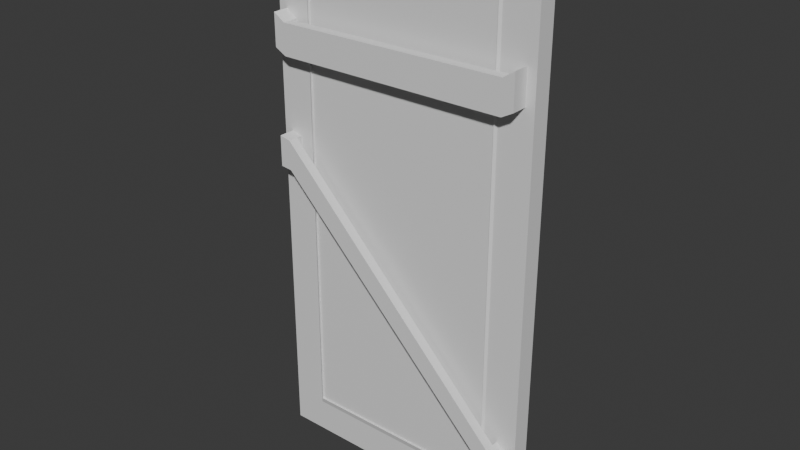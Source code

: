 # Source: door.blend  (saved by Blender 4.2.66; exported with 4.5.12 LTS)
import bpy
from mathutils import Matrix  # noqa: F401  (used for matrix-valued properties, if any)

bpy.ops.wm.read_factory_settings(use_empty=True)
scene = bpy.context.scene
scene.name = 'Scene'

# ---- collections
col_collection = bpy.data.collections.new('Collection'); scene.collection.children.link(col_collection)

# ---- materials (node trees are filled in below, after node groups)
mat_material = bpy.data.materials.new('Material')
mat_material.alpha_threshold = 0.0
mat_material.roughness = 0.5
mat_material.line_color = (0.0, 0.0, 0.0, 1.0)

# ---- material node trees
mat_material.use_nodes = True; mat_material.node_tree.nodes.clear()
_N = mat_material.node_tree.nodes; _L = mat_material.node_tree.links
n0 = _N.new('ShaderNodeOutputMaterial'); n0.name = 'Material Output'; n0.location = (300, 300)
n1 = _N.new('ShaderNodeBsdfPrincipled'); n1.name = 'Principled BSDF'; n1.location = (10, 300)
n1.inputs[3].default_value = 1.45
_L.new(n1.outputs[0], n0.inputs[0])
n0.is_active_output = True

# ---- world
world_world = bpy.data.worlds.new('World'); scene.world = world_world
world_world.use_nodes = True; world_world.node_tree.nodes.clear()
_N = world_world.node_tree.nodes; _L = world_world.node_tree.links
n0 = _N.new('ShaderNodeOutputWorld'); n0.name = 'World Output'; n0.location = (300, 300)
n1 = _N.new('ShaderNodeBackground'); n1.name = 'Background'; n1.location = (10, 300)
n1.inputs[0].default_value = (0.05088, 0.05088, 0.05088, 1.0)
_L.new(n1.outputs[0], n0.inputs[0])
n0.is_active_output = True
world_world.color = (0.05088, 0.05088, 0.05088)
world_world.sun_shadow_jitter_overblur = 0.0

# ---- meshes
me_cube = bpy.data.meshes.new('Cube')
me_cube.from_pydata([(1.503, 3.503, 2.0), (1.503, 3.503, -2.0), (1.503, -3.503, 2.0), (1.503, -3.503, -2.0), (-1.503, 3.503, 2.0), (-1.503, 3.503, -2.0), (-1.503, -3.503, 2.0), (-1.503, -3.503, -2.0), (-2.0, 4.0, -2.0), (-2.0, -4.0, -2.0), (2.0, 4.0, -2.0), (2.0, -4.0, 2.0), (-2.0, -4.0, 2.0), (2.0, 4.0, 2.0), (2.0, -4.0, -2.0), (-2.0, 4.0, 2.0), (-1.465, 3.414, -2.389), (-1.465, -3.414, -2.389), (1.465, 3.414, -2.389), (1.465, -3.414, 2.746), (-1.465, -3.414, 2.746), (1.465, 3.414, 2.746), (1.465, -3.414, -2.389), (-1.465, 3.414, 2.746), (-1.87, 3.87, -2.0), (-1.704, 3.704, -2.0), (-1.704, -3.704, -2.0), (-1.87, -3.87, -2.0), (1.87, 3.87, -2.0), (1.704, 3.704, -2.0), (1.704, -3.704, -2.0), (1.87, -3.87, -2.0), (2.0, 2.657, 2.0), (2.0, 2.657, -2.0), (1.503, 2.326, 2.0), (1.503, 2.326, -2.0), (1.465, 2.268, 2.746), (1.465, 2.268, -2.389), (1.704, 2.46, -2.0), (1.87, 2.57, -2.0), (2.0, 2.171, 2.0), (1.503, 1.901, 2.0), (1.465, 1.853, 2.746), (1.704, 2.01, -2.0), (1.87, 2.1, -2.0), (2.0, 2.171, -2.0), (1.503, 1.901, -2.0), (1.465, 1.853, -2.389), (-2.0, 2.697, -2.0), (-2.0, 2.697, 2.0), (-1.503, 2.362, -2.0), (-1.503, 2.362, 2.0), (-1.465, 2.302, -2.389), (-1.465, 2.302, 2.746), (-1.704, 2.497, -2.0), (-1.87, 2.609, -2.0), (-2.0, 2.186, -2.0), (-1.503, 1.914, -2.0), (-1.465, 1.866, -2.389), (-2.0, 2.186, 2.0), (-1.503, 1.914, 2.0), (-1.465, 1.866, 2.746), (-1.704, 2.024, -2.0), (-1.87, 2.115, -2.0), (-2.0, -3.272, -2.0), (-1.503, -2.865, -2.0), (-1.465, -2.793, -2.389), (-2.0, -3.272, 2.0), (-1.503, -2.865, 2.0), (-1.465, -2.793, 2.746), (-1.704, -3.03, -2.0), (-1.87, -3.166, -2.0), (-2.0, -2.874, 2.0), (-1.503, -2.517, 2.0), (-1.465, -2.453, 2.746), (-1.704, -2.661, -2.0), (-1.87, -2.781, -2.0), (-2.0, -2.874, -2.0), (-1.503, -2.517, -2.0), (-1.465, -2.453, -2.389), (2.0, 0.8876, 2.0), (1.503, 0.7772, 2.0), (1.465, 0.7576, 2.746), (1.704, 0.8219, -2.0), (1.87, 0.8587, -2.0), (2.0, 0.8876, -2.0), (1.503, 0.7772, -2.0), (1.465, 0.7576, -2.389), (2.0, 0.4216, 2.0), (1.503, 0.3691, 2.0), (1.465, 0.3598, 2.746), (1.704, 0.3903, -2.0), (1.87, 0.4078, -2.0), (2.0, 0.4216, -2.0), (1.503, 0.3691, -2.0), (1.465, 0.3598, -2.389), (1.704, 2.46, -3.325), (1.87, 2.57, -3.325), (1.704, 2.01, -3.325), (1.87, 2.1, -3.325), (-1.704, 2.024, -3.325), (-1.704, 2.497, -3.325), (-1.87, 2.115, -3.325), (-1.87, 2.609, -3.325), (-1.704, -3.03, -3.325), (-1.87, -3.166, -3.325), (-1.704, -2.661, -3.325), (-1.87, -2.781, -3.325), (1.704, 0.8219, -3.325), (1.87, 0.8587, -3.325), (1.704, 0.3903, -3.325), (1.87, 0.4078, -3.325), (1.704, 2.46, -5.454), (1.87, 2.57, -5.454), (1.704, 2.01, -5.454), (1.87, 2.1, -5.454), (-1.704, 2.024, -5.454), (-1.704, 2.497, -5.454), (-1.87, 2.115, -5.454), (-1.87, 2.609, -5.454), (-1.704, -3.03, -5.454), (-1.87, -3.166, -5.454), (-1.704, -2.661, -5.454), (-1.87, -2.781, -5.454), (1.704, 0.8219, -5.454), (1.87, 0.8587, -5.454), (1.704, 0.3903, -5.454), (1.87, 0.4078, -5.454)], [], [(14, 11, 12, 9), (48, 49, 15, 8), (93, 88, 11, 14), (8, 15, 13, 10), (71, 27, 9, 64), (28, 24, 8, 10), (2, 6, 12, 11), (89, 2, 11, 88), (27, 31, 14, 9), (51, 4, 15, 49), (4, 0, 13, 15), (39, 28, 10, 33), (50, 5, 16, 52), (6, 2, 19, 20), (3, 7, 17, 22), (0, 4, 23, 21), (66, 69, 20, 17), (18, 21, 23, 16), (90, 95, 22, 19), (19, 22, 17, 20), (94, 3, 22, 95), (68, 6, 20, 69), (34, 0, 21, 36), (5, 1, 18, 16), (35, 1, 29, 38), (38, 29, 28, 39), (7, 3, 30, 26), (26, 30, 31, 27), (1, 5, 25, 29), (29, 25, 24, 28), (65, 7, 26, 70), (70, 26, 27, 71), (55, 54, 101, 103), (46, 35, 38, 43), (41, 34, 36, 42), (1, 35, 37, 18), (21, 18, 37, 36), (44, 39, 33, 45), (0, 34, 32, 13), (10, 13, 32, 33), (84, 44, 45, 85), (81, 41, 42, 82), (86, 46, 43, 83), (83, 43, 44, 84), (35, 46, 47, 37), (36, 37, 47, 42), (34, 41, 40, 32), (33, 32, 40, 45), (25, 54, 55, 24), (5, 50, 54, 25), (4, 51, 53, 23), (16, 23, 53, 52), (57, 50, 52, 58), (60, 51, 49, 59), (24, 55, 48, 8), (56, 59, 49, 48), (77, 72, 59, 56), (73, 60, 59, 72), (78, 57, 58, 79), (71, 76, 107, 105), (50, 57, 62, 54), (51, 60, 61, 53), (52, 53, 61, 58), (55, 63, 56, 48), (7, 65, 66, 17), (6, 68, 67, 12), (9, 12, 67, 64), (63, 55, 103, 102), (78, 65, 70, 75), (73, 68, 69, 74), (79, 74, 69, 66), (76, 71, 64, 77), (63, 76, 77, 56), (58, 61, 74, 79), (60, 73, 74, 61), (57, 78, 75, 62), (62, 75, 76, 63), (65, 78, 79, 66), (68, 73, 72, 67), (64, 67, 72, 77), (75, 70, 104, 106), (94, 86, 83, 91), (89, 81, 82, 90), (92, 84, 85, 93), (46, 86, 87, 47), (42, 47, 87, 82), (41, 81, 80, 40), (45, 40, 80, 85), (31, 92, 93, 14), (2, 89, 90, 19), (3, 94, 91, 30), (30, 91, 92, 31), (86, 94, 95, 87), (82, 87, 95, 90), (81, 89, 88, 80), (85, 80, 88, 93), (104, 105, 121, 120), (111, 110, 126, 127), (96, 97, 113, 112), (100, 102, 118, 116), (76, 75, 106, 107), (91, 83, 108, 110), (43, 38, 96, 98), (92, 91, 110, 111), (44, 43, 98, 99), (84, 92, 111, 109), (39, 44, 99, 97), (62, 63, 102, 100), (83, 84, 109, 108), (38, 39, 97, 96), (70, 71, 105, 104), (54, 62, 100, 101), (114, 112, 113, 115), (117, 116, 118, 119), (122, 120, 121, 123), (126, 124, 125, 127), (116, 117, 112, 114), (124, 126, 120, 122), (97, 99, 115, 113), (105, 107, 123, 121), (99, 98, 114, 115), (107, 106, 122, 123), (100, 116, 114, 98), (108, 109, 125, 124), (102, 103, 119, 118), (108, 124, 122, 106), (103, 101, 117, 119), (109, 111, 127, 125), (126, 110, 104, 120), (110, 108, 106, 104), (117, 101, 96, 112), (101, 100, 98, 96)])
_uv = me_cube.uv_layers.new(name='UVMap')
_uv.uv.foreach_set('vector', [0.375, 0.75, 0.625, 0.75, 0.625, 1.0, 0.375, 1.0, 0.375, 0.2093, 0.625, 0.2093, 0.625, 0.25, 0.375, 0.25, 0.375, 0.6118, 0.625, 0.6118, 0.625, 0.75, 0.375, 0.75, 0.375, 0.25, 0.625, 0.25, 0.625, 0.5, 0.375, 0.5, 0.1331, 0.7239, 0.1331, 0.7459, 0.125, 0.75, 0.125, 0.7273, 0.3669, 0.5041, 0.1331, 0.5041, 0.125, 0.5, 0.375, 0.5, 0.6561, 0.7345, 0.8439, 0.7345, 0.875, 0.75, 0.625, 0.75, 0.6561, 0.6135, 0.6561, 0.7345, 0.625, 0.75, 0.625, 0.6118, 0.1331, 0.7459, 0.3669, 0.7459, 0.375, 0.75, 0.125, 0.75, 0.8439, 0.5512, 0.8439, 0.5155, 0.875, 0.5, 0.875, 0.5407, 0.8439, 0.5155, 0.6561, 0.5155, 0.625, 0.5, 0.875, 0.5, 0.3669, 0.5447, 0.3669, 0.5041, 0.375, 0.5, 0.375, 0.542, 0.1561, 0.5512, 0.1561, 0.5155, 0.1561, 0.5155, 0.1561, 0.5512, 0.8439, 0.7345, 0.6561, 0.7345, 0.6561, 0.7345, 0.8439, 0.7345, 0.3439, 0.7345, 0.1561, 0.7345, 0.1561, 0.7345, 0.3439, 0.7345, 0.6561, 0.5155, 0.8439, 0.5155, 0.8439, 0.5155, 0.6561, 0.5155, 0.1561, 0.7145, 0.8439, 0.7145, 0.8439, 0.7345, 0.1561, 0.7345, 0.3439, 0.5155, 0.6561, 0.5155, 0.8439, 0.5155, 0.1561, 0.5155, 0.6561, 0.6135, 0.3439, 0.6135, 0.3439, 0.7345, 0.6561, 0.7345, 0.6561, 0.7345, 0.3439, 0.7345, 0.1561, 0.7345, 0.8439, 0.7345, 0.3439, 0.6135, 0.3439, 0.7345, 0.3439, 0.7345, 0.3439, 0.6135, 0.8439, 0.7145, 0.8439, 0.7345, 0.8439, 0.7345, 0.8439, 0.7145, 0.6561, 0.5523, 0.6561, 0.5155, 0.6561, 0.5155, 0.6561, 0.5523, 0.1561, 0.5155, 0.3439, 0.5155, 0.3439, 0.5155, 0.1561, 0.5155, 0.3439, 0.5523, 0.3439, 0.5155, 0.3565, 0.5093, 0.3565, 0.5481, 0.3565, 0.5481, 0.3565, 0.5093, 0.3669, 0.5041, 0.3669, 0.5447, 0.1561, 0.7345, 0.3439, 0.7345, 0.3565, 0.7407, 0.1435, 0.7407, 0.1435, 0.7407, 0.3565, 0.7407, 0.3669, 0.7459, 0.1331, 0.7459, 0.3439, 0.5155, 0.1561, 0.5155, 0.1435, 0.5093, 0.3565, 0.5093, 0.3565, 0.5093, 0.1435, 0.5093, 0.1331, 0.5041, 0.3669, 0.5041, 0.1561, 0.7145, 0.1561, 0.7345, 0.1435, 0.7407, 0.1435, 0.7197, 0.1435, 0.7197, 0.1435, 0.7407, 0.1331, 0.7459, 0.1331, 0.7239, 0.1331, 0.5435, 0.1435, 0.547, 0.1435, 0.547, 0.1331, 0.5435, 0.3439, 0.5656, 0.3439, 0.5523, 0.3565, 0.5481, 0.3565, 0.5622, 0.6561, 0.5656, 0.6561, 0.5523, 0.6561, 0.5523, 0.6561, 0.5656, 0.3439, 0.5155, 0.3439, 0.5523, 0.3439, 0.5523, 0.3439, 0.5155, 0.6561, 0.5155, 0.3439, 0.5155, 0.3439, 0.5523, 0.6561, 0.5523, 0.3669, 0.5594, 0.3669, 0.5447, 0.375, 0.542, 0.375, 0.5572, 0.6561, 0.5155, 0.6561, 0.5523, 0.625, 0.542, 0.625, 0.5, 0.375, 0.5, 0.625, 0.5, 0.625, 0.542, 0.375, 0.542, 0.3669, 0.5982, 0.3669, 0.5594, 0.375, 0.5572, 0.375, 0.5973, 0.6561, 0.6007, 0.6561, 0.5656, 0.6561, 0.5656, 0.6561, 0.6007, 0.3439, 0.6007, 0.3439, 0.5656, 0.3565, 0.5622, 0.3565, 0.5993, 0.3565, 0.5993, 0.3565, 0.5622, 0.3669, 0.5594, 0.3669, 0.5982, 0.3439, 0.5523, 0.3439, 0.5656, 0.3439, 0.5656, 0.3439, 0.5523, 0.6561, 0.5523, 0.3439, 0.5523, 0.3439, 0.5656, 0.6561, 0.5656, 0.6561, 0.5523, 0.6561, 0.5656, 0.625, 0.5572, 0.625, 0.542, 0.375, 0.542, 0.625, 0.542, 0.625, 0.5572, 0.375, 0.5572, 0.1435, 0.5093, 0.1435, 0.547, 0.1331, 0.5435, 0.1331, 0.5041, 0.1561, 0.5155, 0.1561, 0.5512, 0.1435, 0.547, 0.1435, 0.5093, 0.8439, 0.5155, 0.8439, 0.5512, 0.8439, 0.5512, 0.8439, 0.5155, 0.1561, 0.5155, 0.8439, 0.5155, 0.8439, 0.5512, 0.1561, 0.5512, 0.1561, 0.5652, 0.1561, 0.5512, 0.1561, 0.5512, 0.1561, 0.5652, 0.8439, 0.5652, 0.8439, 0.5512, 0.875, 0.5407, 0.875, 0.5567, 0.1331, 0.5041, 0.1331, 0.5435, 0.125, 0.5407, 0.125, 0.5, 0.375, 0.1933, 0.625, 0.1933, 0.625, 0.2093, 0.375, 0.2093, 0.375, 0.03518, 0.625, 0.03518, 0.625, 0.1933, 0.375, 0.1933, 0.8439, 0.7037, 0.8439, 0.5652, 0.875, 0.5567, 0.875, 0.7148, 0.1561, 0.7037, 0.1561, 0.5652, 0.1561, 0.5652, 0.1561, 0.7037, 0.1331, 0.7239, 0.1331, 0.7119, 0.1331, 0.7119, 0.1331, 0.7239, 0.1561, 0.5512, 0.1561, 0.5652, 0.1435, 0.5617, 0.1435, 0.547, 0.8439, 0.5512, 0.8439, 0.5652, 0.8439, 0.5652, 0.8439, 0.5512, 0.1561, 0.5512, 0.8439, 0.5512, 0.8439, 0.5652, 0.1561, 0.5652, 0.1331, 0.5435, 0.1331, 0.5589, 0.125, 0.5567, 0.125, 0.5407, 0.1561, 0.7345, 0.1561, 0.7145, 0.1561, 0.7145, 0.1561, 0.7345, 0.8439, 0.7345, 0.8439, 0.7145, 0.875, 0.7273, 0.875, 0.75, 0.375, 0.0, 0.625, 0.0, 0.625, 0.02274, 0.375, 0.02274, 0.1331, 0.5589, 0.1331, 0.5435, 0.1331, 0.5435, 0.1331, 0.5589, 0.1561, 0.7037, 0.1561, 0.7145, 0.1435, 0.7197, 0.1435, 0.7082, 0.8439, 0.7037, 0.8439, 0.7145, 0.8439, 0.7145, 0.8439, 0.7037, 0.1561, 0.7037, 0.8439, 0.7037, 0.8439, 0.7145, 0.1561, 0.7145, 0.1331, 0.7119, 0.1331, 0.7239, 0.125, 0.7273, 0.125, 0.7148, 0.1331, 0.5589, 0.1331, 0.7119, 0.125, 0.7148, 0.125, 0.5567, 0.1561, 0.5652, 0.8439, 0.5652, 0.8439, 0.7037, 0.1561, 0.7037, 0.8439, 0.5652, 0.8439, 0.7037, 0.8439, 0.7037, 0.8439, 0.5652, 0.1561, 0.5652, 0.1561, 0.7037, 0.1435, 0.7082, 0.1435, 0.5617, 0.1435, 0.5617, 0.1435, 0.7082, 0.1331, 0.7119, 0.1331, 0.5589, 0.1561, 0.7145, 0.1561, 0.7037, 0.1561, 0.7037, 0.1561, 0.7145, 0.8439, 0.7145, 0.8439, 0.7037, 0.875, 0.7148, 0.875, 0.7273, 0.375, 0.02274, 0.625, 0.02274, 0.625, 0.03518, 0.375, 0.03518, 0.1435, 0.7082, 0.1435, 0.7197, 0.1435, 0.7197, 0.1435, 0.7082, 0.3439, 0.6135, 0.3439, 0.6007, 0.3565, 0.5993, 0.3565, 0.6128, 0.6561, 0.6135, 0.6561, 0.6007, 0.6561, 0.6007, 0.6561, 0.6135, 0.3669, 0.6123, 0.3669, 0.5982, 0.375, 0.5973, 0.375, 0.6118, 0.3439, 0.5656, 0.3439, 0.6007, 0.3439, 0.6007, 0.3439, 0.5656, 0.6561, 0.5656, 0.3439, 0.5656, 0.3439, 0.6007, 0.6561, 0.6007, 0.6561, 0.5656, 0.6561, 0.6007, 0.625, 0.5973, 0.625, 0.5572, 0.375, 0.5572, 0.625, 0.5572, 0.625, 0.5973, 0.375, 0.5973, 0.3669, 0.7459, 0.3669, 0.6123, 0.375, 0.6118, 0.375, 0.75, 0.6561, 0.7345, 0.6561, 0.6135, 0.6561, 0.6135, 0.6561, 0.7345, 0.3439, 0.7345, 0.3439, 0.6135, 0.3565, 0.6128, 0.3565, 0.7407, 0.3565, 0.7407, 0.3565, 0.6128, 0.3669, 0.6123, 0.3669, 0.7459, 0.3439, 0.6007, 0.3439, 0.6135, 0.3439, 0.6135, 0.3439, 0.6007, 0.6561, 0.6007, 0.3439, 0.6007, 0.3439, 0.6135, 0.6561, 0.6135, 0.6561, 0.6007, 0.6561, 0.6135, 0.625, 0.6118, 0.625, 0.5973, 0.375, 0.5973, 0.625, 0.5973, 0.625, 0.6118, 0.375, 0.6118, 0.1435, 0.7197, 0.1331, 0.7239, 0.1331, 0.7239, 0.1435, 0.7197, 0.3669, 0.6123, 0.3565, 0.6128, 0.3565, 0.6128, 0.3669, 0.6123, 0.3565, 0.5481, 0.3669, 0.5447, 0.3669, 0.5447, 0.3565, 0.5481, 0.1435, 0.5617, 0.1331, 0.5589, 0.1331, 0.5589, 0.1435, 0.5617, 0.1331, 0.7119, 0.1435, 0.7082, 0.1435, 0.7082, 0.1331, 0.7119, 0.3565, 0.6128, 0.3565, 0.5993, 0.3565, 0.5993, 0.3565, 0.6128, 0.3565, 0.5622, 0.3565, 0.5481, 0.3565, 0.5481, 0.3565, 0.5622, 0.3669, 0.6123, 0.3565, 0.6128, 0.3565, 0.6128, 0.3669, 0.6123, 0.3669, 0.5594, 0.3565, 0.5622, 0.3565, 0.5622, 0.3669, 0.5594, 0.3669, 0.5982, 0.3669, 0.6123, 0.3669, 0.6123, 0.3669, 0.5982, 0.3669, 0.5447, 0.3669, 0.5594, 0.3669, 0.5594, 0.3669, 0.5447, 0.1435, 0.5617, 0.1331, 0.5589, 0.1331, 0.5589, 0.1435, 0.5617, 0.3565, 0.5993, 0.3669, 0.5982, 0.3669, 0.5982, 0.3565, 0.5993, 0.3565, 0.5481, 0.3669, 0.5447, 0.3669, 0.5447, 0.3565, 0.5481, 0.1435, 0.7197, 0.1331, 0.7239, 0.1331, 0.7239, 0.1435, 0.7197, 0.1435, 0.547, 0.1435, 0.5617, 0.1435, 0.5617, 0.1435, 0.547, 0.3565, 0.5622, 0.3565, 0.5481, 0.3669, 0.5447, 0.3669, 0.5594, 0.1435, 0.547, 0.1435, 0.5617, 0.1331, 0.5589, 0.1331, 0.5435, 0.1435, 0.7082, 0.1435, 0.7197, 0.1331, 0.7239, 0.1331, 0.7119, 0.3565, 0.6128, 0.3565, 0.5993, 0.3669, 0.5982, 0.3669, 0.6123, 0.1435, 0.5617, 0.1435, 0.547, 0.3565, 0.5481, 0.3565, 0.5622, 0.3565, 0.5993, 0.3565, 0.6128, 0.1435, 0.7197, 0.1435, 0.7082, 0.3669, 0.5447, 0.3669, 0.5594, 0.3669, 0.5594, 0.3669, 0.5447, 0.1331, 0.7239, 0.1331, 0.7119, 0.1331, 0.7119, 0.1331, 0.7239, 0.3669, 0.5594, 0.3565, 0.5622, 0.3565, 0.5622, 0.3669, 0.5594, 0.1331, 0.7119, 0.1435, 0.7082, 0.1435, 0.7082, 0.1331, 0.7119, 0.1435, 0.5617, 0.1435, 0.5617, 0.3565, 0.5622, 0.3565, 0.5622, 0.3565, 0.5993, 0.3669, 0.5982, 0.3669, 0.5982, 0.3565, 0.5993, 0.1331, 0.5589, 0.1331, 0.5435, 0.1331, 0.5435, 0.1331, 0.5589, 0.3565, 0.5993, 0.3565, 0.5993, 0.1435, 0.7082, 0.1435, 0.7082, 0.1331, 0.5435, 0.1435, 0.547, 0.1435, 0.547, 0.1331, 0.5435, 0.3669, 0.5982, 0.3669, 0.6123, 0.3669, 0.6123, 0.3669, 0.5982, 0.3565, 0.6128, 0.3565, 0.6128, 0.1435, 0.7197, 0.1435, 0.7197, 0.3565, 0.6128, 0.3565, 0.5993, 0.1435, 0.7082, 0.1435, 0.7197, 0.1435, 0.547, 0.1435, 0.547, 0.3565, 0.5481, 0.3565, 0.5481, 0.1435, 0.547, 0.1435, 0.5617, 0.3565, 0.5622, 0.3565, 0.5481])
me_cube.materials.append(mat_material)
me_cube.use_mirror_vertex_groups = False
me_cube.update()
me_cube_001 = bpy.data.meshes.new('Cube.001')
me_cube_001.from_pydata([(1.503, 3.503, 2.0), (1.503, 3.503, -2.0), (1.503, -3.503, 2.0), (1.503, -3.503, -2.0), (-1.503, 3.503, 2.0), (-1.503, 3.503, -2.0), (-1.503, -3.503, 2.0), (-1.503, -3.503, -2.0)], [], [(0, 4, 6, 2), (5, 1, 3, 7)])
_uv = me_cube_001.uv_layers.new(name='UVMap')
_uv.uv.foreach_set('vector', [0.6561, 0.5155, 0.8439, 0.5155, 0.8439, 0.7345, 0.6561, 0.7345, 0.1561, 0.5155, 0.3439, 0.5155, 0.3439, 0.7345, 0.1561, 0.7345])
me_cube_001.materials.append(mat_material)
me_cube_001.use_mirror_vertex_groups = False
me_cube_001.update()

# ---- objects
ob_cube = bpy.data.objects.new('Cube', me_cube)
ob_cube_001 = bpy.data.objects.new('Cube.001', me_cube_001)

# ---- transforms, parenting, visibility, modifiers, constraints
ob_cube.location = (1.988, 0.0, 3.936)
ob_cube.rotation_euler = (-1.571, 3.142, 3.258e-07)
ob_cube.scale = (1.0, 1.0, 0.06789)
ob_cube.lock_rotations_4d = False
ob_cube.empty_display_type = 'ARROWS'
ob_cube.lineart.crease_threshold = 0.0
ob_cube_001.location = (1.988, 0.0, 3.936)
ob_cube_001.rotation_euler = (-1.571, 3.142, 3.258e-07)
ob_cube_001.scale = (1.0, 1.0, 0.06789)
ob_cube_001.lock_rotations_4d = False
ob_cube_001.empty_display_type = 'ARROWS'
ob_cube_001.lineart.crease_threshold = 0.0

# ---- collection membership
col_collection.objects.link(ob_cube)
col_collection.objects.link(ob_cube_001)

# ---- scene / render settings (as saved in the file)
scene.frame_start = 1; scene.frame_end = 250; scene.frame_set(1)
scene.render.engine = 'BLENDER_EEVEE_NEXT'
bpy.context.view_layer.update()

# ---- added for rendering (the .blend has no active camera and no usable light): camera, sun
cam_auto = bpy.data.cameras.new('AutoCamera')
cam_auto.lens = 50.0
cam_auto.sensor_width = 36.0
cam_auto.clip_end = 1000.0
ob_auto_camera = bpy.data.objects.new('AutoCamera', cam_auto)
scene.collection.objects.link(ob_auto_camera)
ob_auto_camera.location = (10.2793, -10.0417, 10.5688)
ob_auto_camera.rotation_euler = (1.09748, -7.21219e-08, 0.694738)
scene.camera = ob_auto_camera
light_auto_sun = bpy.data.lights.new('AutoSun', 'SUN')
light_auto_sun.energy = 3.0
light_auto_sun.angle = 0.0523599
ob_auto_sun = bpy.data.objects.new('AutoSun', light_auto_sun)
scene.collection.objects.link(ob_auto_sun)
ob_auto_sun.rotation_euler = (0.872665, 0.174533, 0.523599)
bpy.context.view_layer.update()
